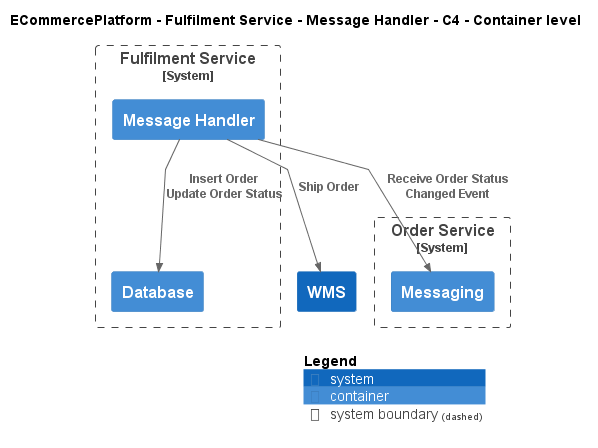

The diagram above was rendered by PlantUML. Its source (embedded in the PNG):
@startuml
!include ..\..\..\..\..\.c4s\C4_Container.puml

AddElementTag("c4interflow:lifecycle:new", $bgColor=green, $fontColor=#ffffff, $borderColor=green, $shadowing="False")
AddElementTag("c4interflow:lifecycle:changed", $bgColor=orange, $fontColor=#ffffff, $borderColor=orange, $shadowing="False")
AddElementTag("c4interflow:lifecycle:removed", $bgColor=red, $fontColor=#ffffff, $borderColor=red, $shadowing="False")

AddRelTag("c4interflow:lifecycle:new", $textColor=green, $lineColor=green)
AddRelTag("c4interflow:lifecycle:changed", $textColor=orange, $lineColor=orange)
AddRelTag("c4interflow:lifecycle:removed", $textColor=red, $lineColor=red)

SHOW_PERSON_PORTRAIT()
LAYOUT_TOP_DOWN()

skinparam linetype polyline

title ECommercePlatform - Fulfilment Service - Message Handler - C4 - Container level


System_Boundary(ECommercePlatform.SoftwareSystems.FulfilmentService, "Fulfilment Service") {
    Container(ECommercePlatform.SoftwareSystems.FulfilmentService.Containers.MessageHandler, "Message Handler", "", "")
    Container(ECommercePlatform.SoftwareSystems.FulfilmentService.Containers.Database, "Database", "", "")
}

System_Boundary(ECommercePlatform.SoftwareSystems.OrderService, "Order Service") {
    Container(ECommercePlatform.SoftwareSystems.OrderService.Containers.Messaging, "Messaging", "", "")
}
System(ECommercePlatform.SoftwareSystems.WMS, "WMS", "")

Rel(ECommercePlatform.SoftwareSystems.FulfilmentService.Containers.MessageHandler, ECommercePlatform.SoftwareSystems.OrderService.Containers.Messaging, "Receive Order Status Changed Event")
Rel(ECommercePlatform.SoftwareSystems.FulfilmentService.Containers.MessageHandler, ECommercePlatform.SoftwareSystems.FulfilmentService.Containers.Database, "Insert Order\nUpdate Order Status")
Rel(ECommercePlatform.SoftwareSystems.FulfilmentService.Containers.MessageHandler, ECommercePlatform.SoftwareSystems.WMS, "Ship Order")


SHOW_LEGEND()
@enduml